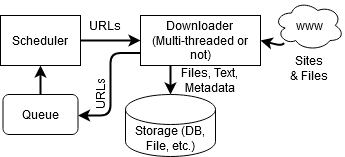

The diagram above was exported from draw.io. Its source (the exported page's mxGraphModel, read from the mxfile embedded in the PNG):
<mxGraphModel dx="1038" dy="547" grid="1" gridSize="10" guides="1" tooltips="1" connect="1" arrows="1" fold="1" page="1" pageScale="1" pageWidth="827" pageHeight="1169" math="0" shadow="0">
  <root>
    <mxCell id="ayt2RN_h0rfBmNenbN_e-0" />
    <mxCell id="ayt2RN_h0rfBmNenbN_e-1" parent="ayt2RN_h0rfBmNenbN_e-0" />
    <mxCell id="RMKC2B_jyOcCmd_SXN2W-0" value="www" style="ellipse;shape=cloud;whiteSpace=wrap;html=1;" parent="ayt2RN_h0rfBmNenbN_e-1" vertex="1">
      <mxGeometry x="343.5" y="155" width="70" height="50" as="geometry" />
    </mxCell>
    <mxCell id="Lyy92IJkgCTM8sNrc2fN-0" value="&lt;div&gt;Downloader &lt;br&gt;&lt;/div&gt;&lt;div&gt;(Multi-threaded or not)&lt;/div&gt;" style="rounded=0;whiteSpace=wrap;html=1;strokeWidth=1;fillColor=none;" parent="ayt2RN_h0rfBmNenbN_e-1" vertex="1">
      <mxGeometry x="210" y="170" width="120" height="50" as="geometry" />
    </mxCell>
    <mxCell id="Lyy92IJkgCTM8sNrc2fN-1" value="Queue" style="rounded=1;whiteSpace=wrap;html=1;strokeWidth=1;fillColor=none;" parent="ayt2RN_h0rfBmNenbN_e-1" vertex="1">
      <mxGeometry x="72.5" y="249" width="75" height="40" as="geometry" />
    </mxCell>
    <mxCell id="eeEwoghSO_dIqReqNf4_-0" value="" style="endArrow=none;html=1;strokeWidth=2;startArrow=classic;startFill=1;endFill=0;exitX=1;exitY=0.5;exitDx=0;exitDy=0;" parent="ayt2RN_h0rfBmNenbN_e-1" source="Lyy92IJkgCTM8sNrc2fN-0" target="RMKC2B_jyOcCmd_SXN2W-0" edge="1">
      <mxGeometry width="50" height="50" relative="1" as="geometry">
        <mxPoint x="110" y="410" as="sourcePoint" />
        <mxPoint x="160" y="360" as="targetPoint" />
        <Array as="points">
          <mxPoint x="350" y="200" />
        </Array>
      </mxGeometry>
    </mxCell>
    <mxCell id="eeEwoghSO_dIqReqNf4_-1" value="Scheduler" style="rounded=0;whiteSpace=wrap;html=1;strokeWidth=1;fillColor=none;" parent="ayt2RN_h0rfBmNenbN_e-1" vertex="1">
      <mxGeometry x="70" y="170" width="80" height="50" as="geometry" />
    </mxCell>
    <mxCell id="qqlBCxbzfJUqu_oywuqY-0" value="" style="endArrow=classic;html=1;strokeWidth=2;" parent="ayt2RN_h0rfBmNenbN_e-1" source="eeEwoghSO_dIqReqNf4_-1" target="Lyy92IJkgCTM8sNrc2fN-0" edge="1">
      <mxGeometry width="50" height="50" relative="1" as="geometry">
        <mxPoint x="320" y="215.03804168044985" as="sourcePoint" />
        <mxPoint x="380.91999999999996" y="210" as="targetPoint" />
      </mxGeometry>
    </mxCell>
    <mxCell id="qqlBCxbzfJUqu_oywuqY-1" value="Storage (DB, File, etc.)" style="shape=cylinder3;whiteSpace=wrap;html=1;boundedLbl=1;backgroundOutline=1;size=15;strokeWidth=1;fillColor=none;" parent="ayt2RN_h0rfBmNenbN_e-1" vertex="1">
      <mxGeometry x="195" y="249" width="90" height="62" as="geometry" />
    </mxCell>
    <mxCell id="qqlBCxbzfJUqu_oywuqY-2" value="" style="endArrow=classic;html=1;strokeWidth=2;" parent="ayt2RN_h0rfBmNenbN_e-1" source="Lyy92IJkgCTM8sNrc2fN-1" target="eeEwoghSO_dIqReqNf4_-1" edge="1">
      <mxGeometry width="50" height="50" relative="1" as="geometry">
        <mxPoint x="30" y="370" as="sourcePoint" />
        <mxPoint x="80" y="320" as="targetPoint" />
      </mxGeometry>
    </mxCell>
    <mxCell id="qqlBCxbzfJUqu_oywuqY-3" value="" style="endArrow=classic;html=1;strokeWidth=2;exitX=0;exitY=0.75;exitDx=0;exitDy=0;edgeStyle=orthogonalEdgeStyle;" parent="ayt2RN_h0rfBmNenbN_e-1" source="Lyy92IJkgCTM8sNrc2fN-0" target="Lyy92IJkgCTM8sNrc2fN-1" edge="1">
      <mxGeometry width="50" height="50" relative="1" as="geometry">
        <mxPoint x="80" y="280" as="sourcePoint" />
        <mxPoint x="80" y="250" as="targetPoint" />
        <Array as="points">
          <mxPoint x="180" y="208" />
          <mxPoint x="180" y="270" />
        </Array>
      </mxGeometry>
    </mxCell>
    <mxCell id="qqlBCxbzfJUqu_oywuqY-4" value="" style="endArrow=none;html=1;strokeWidth=2;startArrow=classic;startFill=1;endFill=0;exitX=0.5;exitY=0;exitDx=0;exitDy=0;exitPerimeter=0;" parent="ayt2RN_h0rfBmNenbN_e-1" source="qqlBCxbzfJUqu_oywuqY-1" edge="1">
      <mxGeometry width="50" height="50" relative="1" as="geometry">
        <mxPoint x="320" y="198.31743278404167" as="sourcePoint" />
        <mxPoint x="240" y="220" as="targetPoint" />
      </mxGeometry>
    </mxCell>
    <mxCell id="qqlBCxbzfJUqu_oywuqY-5" value="&lt;div&gt;Sites&lt;br&gt;&lt;/div&gt;&lt;div&gt;&amp;amp; Files&lt;/div&gt;" style="text;html=1;strokeColor=none;fillColor=none;align=center;verticalAlign=middle;whiteSpace=wrap;rounded=0;rotation=0;" parent="ayt2RN_h0rfBmNenbN_e-1" vertex="1">
      <mxGeometry x="354.75" y="208" width="47.5" height="30" as="geometry" />
    </mxCell>
    <mxCell id="qqlBCxbzfJUqu_oywuqY-6" value="&lt;div&gt;Files, Text, &lt;br&gt;&lt;/div&gt;&lt;div&gt;Metadata&lt;/div&gt;" style="text;html=1;strokeColor=none;fillColor=none;align=center;verticalAlign=middle;whiteSpace=wrap;rounded=0;rotation=0;" parent="ayt2RN_h0rfBmNenbN_e-1" vertex="1">
      <mxGeometry x="250" y="225" width="60" height="20" as="geometry" />
    </mxCell>
    <mxCell id="qqlBCxbzfJUqu_oywuqY-7" value="URLs" style="text;html=1;strokeColor=none;fillColor=none;align=center;verticalAlign=middle;whiteSpace=wrap;rounded=0;rotation=-90;" parent="ayt2RN_h0rfBmNenbN_e-1" vertex="1">
      <mxGeometry x="150" y="238" width="40" height="20" as="geometry" />
    </mxCell>
    <mxCell id="qqlBCxbzfJUqu_oywuqY-8" value="URLs" style="text;html=1;strokeColor=none;fillColor=none;align=center;verticalAlign=middle;whiteSpace=wrap;rounded=0;" parent="ayt2RN_h0rfBmNenbN_e-1" vertex="1">
      <mxGeometry x="155" y="170" width="40" height="20" as="geometry" />
    </mxCell>
  </root>
</mxGraphModel>